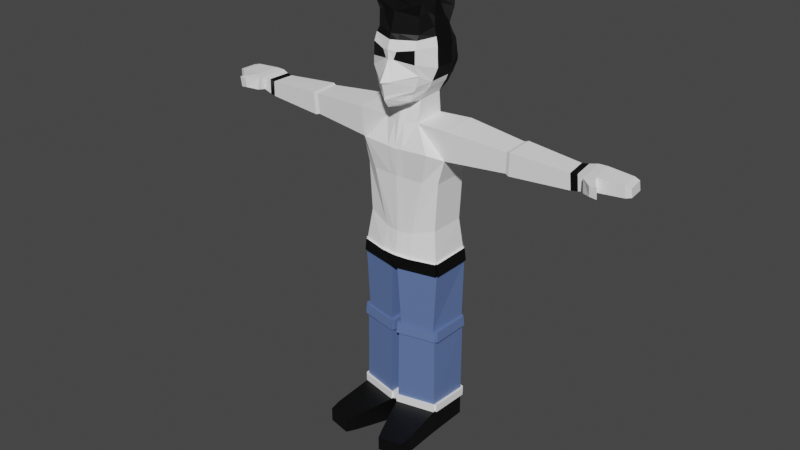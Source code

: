 # Source: White.blend  (saved by Blender 2.93.21; exported with 4.5.12 LTS)
import bpy
from mathutils import Matrix  # noqa: F401  (used for matrix-valued properties, if any)

bpy.ops.wm.read_factory_settings(use_empty=True)
scene = bpy.context.scene
scene.name = 'Scene'

# ---- collections
col_collection = bpy.data.collections.new('Collection'); scene.collection.children.link(col_collection)

# ---- materials (node trees are filled in below, after node groups)
mat_white = bpy.data.materials.new('White')
mat_white.use_transparent_shadow = False
mat_black = bpy.data.materials.new('Black')
mat_black.use_transparent_shadow = False
mat_blue = bpy.data.materials.new('Blue')
mat_blue.use_transparent_shadow = False

# ---- material node trees
mat_white.use_nodes = True; mat_white.node_tree.nodes.clear()
_N = mat_white.node_tree.nodes; _L = mat_white.node_tree.links
n0 = _N.new('ShaderNodeOutputMaterial'); n0.name = 'Material Output'; n0.location = (300, 300)
n1 = _N.new('ShaderNodeBsdfPrincipled'); n1.name = 'Principled BSDF'; n1.location = (10, 300)
n1.distribution = 'GGX'
n1.subsurface_method = 'BURLEY'
n1.inputs[0].default_value = (1.0, 1.0, 1.0, 1.0)
n1.inputs[3].default_value = 1.45
n1.inputs[27].default_value = (0.0, 0.0, 0.0, 1.0)
n1.inputs[28].default_value = 1.0
_L.new(n1.outputs[0], n0.inputs[0])
n0.is_active_output = True
mat_black.use_nodes = True; mat_black.node_tree.nodes.clear()
_N = mat_black.node_tree.nodes; _L = mat_black.node_tree.links
n0 = _N.new('ShaderNodeBsdfPrincipled'); n0.name = 'Principled BSDF'; n0.location = (10, 300)
n0.distribution = 'GGX'
n0.subsurface_method = 'BURLEY'
n0.inputs[0].default_value = (0.0, 0.0, 0.0, 1.0)
n0.inputs[3].default_value = 1.45
n0.inputs[27].default_value = (0.0, 0.0, 0.0, 1.0)
n0.inputs[28].default_value = 1.0
n1 = _N.new('ShaderNodeOutputMaterial'); n1.name = 'Material Output'; n1.location = (300, 300)
_L.new(n0.outputs[0], n1.inputs[0])
n1.is_active_output = True
mat_blue.use_nodes = True; mat_blue.node_tree.nodes.clear()
_N = mat_blue.node_tree.nodes; _L = mat_blue.node_tree.links
n0 = _N.new('ShaderNodeBsdfPrincipled'); n0.name = 'Principled BSDF'; n0.location = (10, 300)
n0.distribution = 'GGX'
n0.subsurface_method = 'BURLEY'
n0.inputs[0].default_value = (0.1159, 0.1812, 0.4044, 1.0)
n0.inputs[3].default_value = 1.45
n0.inputs[27].default_value = (0.0, 0.0, 0.0, 1.0)
n0.inputs[28].default_value = 1.0
n1 = _N.new('ShaderNodeOutputMaterial'); n1.name = 'Material Output'; n1.location = (300, 300)
_L.new(n0.outputs[0], n1.inputs[0])
n1.is_active_output = True

# ---- world
world_world = bpy.data.worlds.new('World'); scene.world = world_world
world_world.use_nodes = True; world_world.node_tree.nodes.clear()
_N = world_world.node_tree.nodes; _L = world_world.node_tree.links
n0 = _N.new('ShaderNodeOutputWorld'); n0.name = 'World Output'; n0.location = (300, 300)
n1 = _N.new('ShaderNodeBackground'); n1.name = 'Background'; n1.location = (10, 300)
n1.inputs[0].default_value = (0.05088, 0.05088, 0.05088, 1.0)
_L.new(n1.outputs[0], n0.inputs[0])
n0.is_active_output = True
world_world.color = (0.05088, 0.05088, 0.05088)
world_world.use_sun_shadow = False
world_world.sun_shadow_jitter_overblur = 0.0

# ---- meshes
me_cube = bpy.data.meshes.new('Cube')
me_cube.from_pydata([(0.5939, 0.6152, 0.6065), (0.5462, 0.6903, -0.9366), (0.6534, -0.6983, 0.6727), (0.4823, -0.8101, -1.111), (0.7546, -0.8101, -0.3619), (0.676, -0.8802, 0.3231), (0.7769, 0.8094, -0.1651), (0.7336, 0.8013, 0.1046), (0.0, 0.8245, -1.197), (0.0, -1.03, 0.6832), (0.0, -1.134, -1.277), (0.0, 0.8136, 0.8386), (-0.002176, 1.077, 0.2238), (0.0, 1.062, -0.3619), (-0.002176, -1.145, 0.2869), (0.0, -1.454, -0.5388), (0.8495, 0.2983, 0.8552), (0.8495, -0.3057, 0.8552), (0.5228, -0.433, -1.161), (0.5228, 0.3577, -1.111), (0.0, 0.4968, -1.344), (0.0, -0.5893, -1.407), (0.0, 0.2983, 1.168), (0.0, -0.3057, 1.168), (0.9655, 0.2824, 0.08572), (0.9655, -0.3112, 0.06698), (0.5195, -0.5537, -1.784), (0.5195, 0.4202, -1.734), (-0.003221, 0.6137, -1.749), (-0.003221, -0.7099, -1.812), (1.064, -0.8766, -2.462), (0.5224, 0.7189, -2.402), (-0.0003548, 0.7997, -2.402), (-0.0003548, -0.8855, -2.539), (1.473, -0.5599, -1.779), (1.481, 0.5318, -1.713), (1.401, -0.5158, -2.646), (1.405, 0.5767, -2.63), (0.4383, -0.696, -5.036), (0.3749, 0.8205, -4.827), (-0.002402, 0.9014, -4.827), (-0.002402, -0.7585, -5.065), (1.123, -0.5161, -4.823), (1.123, 0.5765, -4.823), (0.8223, -0.7312, -3.374), (1.207, -0.5221, -3.37), (-0.006193, -0.7938, -3.374), (-0.006193, 0.8001, -3.374), (1.207, 0.5705, -3.37), (0.4008, 0.7192, -3.374), (5.096, -0.3263, -1.968), (5.023, 0.3197, -1.941), (5.128, -0.3037, -2.437), (5.057, 0.3425, -2.437), (3.242, -0.3635, -2.512), (3.271, -0.3909, -1.899), (3.275, 0.3796, -1.857), (3.244, 0.4073, -2.506), (3.357, -0.4001, -2.543), (3.386, -0.4298, -1.87), (3.39, 0.4161, -1.825), (3.359, 0.4462, -2.537), (5.289, -0.2945, -1.947), (5.216, 0.3515, -1.919), (5.32, -0.272, -2.416), (5.25, 0.3742, -2.416), (5.525, -0.3026, -1.908), (5.444, 0.4202, -1.878), (5.56, -0.2774, -2.332), (5.481, 0.4456, -2.332), (6.681, -0.1478, -1.973), (6.626, 0.3429, -1.952), (6.705, -0.1307, -2.218), (6.652, 0.3602, -2.217), (5.816, -0.2579, -2.304), (5.782, -0.2822, -1.896), (5.704, 0.4142, -1.866), (5.74, 0.4387, -2.304), (5.558, -0.4864, -1.917), (5.599, -0.5231, -2.286), (5.826, -0.4097, -1.897), (5.879, -0.4451, -2.247), (5.879, -0.7542, -1.93), (5.878, -0.7126, -2.223), (6.088, -0.7471, -1.92), (6.087, -0.7071, -2.245), (6.56, -0.1909, -2.253), (6.53, -0.212, -1.941), (6.462, 0.3935, -1.915), (6.494, 0.4148, -2.253), (0.4891, -0.8129, -5.76), (0.4284, 0.8366, -5.76), (-0.003444, 0.931, -5.76), (-0.003444, -0.8613, -5.76), (1.247, -0.6112, -5.755), (1.229, 0.6632, -5.755), (0.0781, -0.8715, -6.142), (0.082, 0.9128, -6.142), (-0.001988, 0.9312, -6.142), (-0.001988, -0.8856, -6.142), (1.285, -0.611, -6.137), (1.285, 0.6634, -6.137), (0.08358, -0.8715, -10.72), (0.08748, 0.9128, -10.78), (1.291, -0.611, -10.71), (1.291, 0.6634, -10.78), (0.08579, -0.8715, -11.48), (0.08969, 0.9128, -11.48), (1.293, -0.611, -11.47), (1.293, 0.6634, -11.47), (0.4992, -2.075, -10.9), (1.384, -1.884, -10.89), (0.5008, -2.075, -11.4), (1.386, -1.884, -11.4), (0.6344, -2.39, -10.94), (1.342, -2.237, -10.93), (0.6357, -2.39, -11.37), (1.344, -2.237, -11.36), (1.279, 0.6709, -8.304), (0.07334, 0.9084, -8.31), (1.241, -0.6149, -8.288), (0.1376, -0.8644, -8.294), (1.285, 0.6677, -10.54), (1.269, -0.6131, -10.48), (0.07961, 0.9053, -10.55), (0.1219, -0.8724, -10.49), (0.09836, -0.94, -10.72), (1.306, -0.6795, -10.71), (1.305, -0.6795, -10.48), (0.09808, -0.94, -10.49), (1.368, -0.611, -10.71), (1.368, 0.6634, -10.78), (1.367, 0.6634, -10.54), (1.367, -0.611, -10.48), (0.1057, 1.001, -10.78), (1.309, 0.7512, -10.78), (1.309, 0.7512, -10.54), (0.1054, 1.001, -10.55), (0.02374, -0.8713, -10.72), (0.02764, 0.9129, -10.78), (0.02736, 0.9129, -10.55), (0.02346, -0.8713, -10.49), (0.1052, 0.8807, -7.99), (0.1828, -0.8215, -7.978), (1.265, 0.6403, -7.986), (1.184, -0.6056, -7.974), (1.332, 0.6403, -7.986), (1.356, 0.6634, -8.303), (1.332, -0.5881, -7.973), (1.356, -0.611, -8.289), (1.282, 0.6914, -7.986), (1.304, 0.7165, -8.303), (0.101, 0.9659, -8.308), (0.1223, 0.9318, -7.99), (0.04467, 0.9129, -8.308), (0.04077, -0.8714, -8.295), (0.06805, 0.8807, -7.99), (0.06429, -0.839, -7.978), (1.276, -0.6394, -7.973), (1.298, -0.6642, -8.289), (0.09074, -0.9247, -8.294), (0.1125, -0.8904, -7.978), (0.4964, -0.8796, -5.756), (0.003835, -0.9279, -5.756), (0.08538, -0.9381, -6.139), (0.00529, -0.9523, -6.139), (1.259, -0.6625, -5.757), (1.298, -0.6623, -6.139), (0.5012, -0.8642, -5.762), (0.09018, -0.9228, -6.144), (1.3, -0.6109, -5.748), (1.339, -0.6106, -6.131), (1.282, 0.6636, -5.748), (1.339, 0.6638, -6.131), (0.4407, 0.8949, -5.759), (1.241, 0.7215, -5.754), (0.0943, 0.9711, -6.141), (1.298, 0.7217, -6.136), (0.4306, 0.884, -5.76), (-0.001213, 0.9784, -5.76), (0.08423, 0.9602, -6.142), (0.0002424, 0.9786, -6.142), (0.7601, -0.4705, 1.226), (0.6532, -0.6844, 1.145), (-0.0009231, -0.8652, 1.222), (-0.0009231, -0.4705, 1.397), (0.7924, -0.5897, 1.418), (0.7275, -0.7196, 1.369), (-0.002376, -0.756, 1.504), (-0.002376, -0.6632, 1.545), (0.7909, -0.707, 1.528), (0.7738, -0.7412, 1.515), (0.2913, -0.7832, 1.509), (0.2913, -0.6811, 1.554), (0.7664, 0.1925, 1.089), (0.7664, -0.1998, 1.089), (-0.0005895, 0.1925, 1.292), (-0.0005895, -0.1998, 1.292), (0.7044, 0.1056, 1.397), (0.7044, -0.1129, 1.397), (-0.005069, 0.1056, 1.51), (-0.005069, -0.1129, 1.51), (0.6813, 0.03981, 1.587), (0.6813, -0.04718, 1.587), (-0.001699, 0.03981, 1.632), (-0.001699, -0.04718, 1.632), (-0.001878, 0.8641, 1.037), (0.6042, 0.7361, 0.8874), (0.7691, 0.5317, 1.048), (-0.001878, 0.5317, 1.25), (-0.0001711, 0.8999, 1.161), (0.6139, 0.8134, 1.06), (0.7254, 0.6752, 1.168), (-0.0001711, 0.6752, 1.305), (-6.241e-05, 0.896, 1.361), (0.5933, 0.8771, 1.339), (0.6176, 0.8469, 1.363), (-6.241e-05, 0.8469, 1.392), (3.96e-05, -1.139, -0.00132), (0.004186, 1.069, 0.0349), (0.6831, -0.89, -0.06833), (0.7667, 0.8083, -0.1842), (0.9832, 0.2884, -0.2246), (0.9832, -0.3148, -0.2118), (0.6575, 0.7639, -0.6593), (0.6133, -0.8101, -0.8077), (0.0, 0.9392, -0.8433), (0.0, -1.289, -1.049), (0.753, 0.3291, -0.7494), (0.753, -0.3716, -0.7755), (0.7187, 0.7582, -0.5047), (0.6602, -0.7943, -0.6894), (-0.0002851, 0.9366, -0.7668), (0.0002475, -1.288, -0.9496), (0.8319, 0.3157, -0.579), (0.8319, -0.355, -0.6004), (0.7652, 0.8072, -0.3343), (0.7368, -0.7812, -0.3943), (-0.001021, 1.041, -0.4302), (0.001791, -1.389, -0.595), (0.6335, 0.7323, -0.7127), (0.5369, -0.7937, -0.9143), (-0.0005424, 0.8966, -0.9226), (-0.0006441, -1.235, -1.137), (0.7061, 0.3251, -0.8155), (0.7061, -0.3757, -0.8452), (-0.0005606, -1.065, 0.5306), (-0.0005606, 0.8815, 0.671), (0.6642, -0.7908, 0.5516), (0.6654, 0.7006, 0.4734), (0.9111, 0.3011, 0.6029), (0.9111, -0.308, 0.6059), (0.1836, -1.031, -1.213), (-0.001393, 0.9823, 0.4223), (0.6755, -0.8777, 0.3232), (0.7211, 0.7672, 0.2998), (0.9592, 0.3032, 0.3475), (0.9592, -0.3098, 0.3546), (0.1884, 0.7507, 0.7649), (0.1733, 0.7819, -1.135), (0.2073, -0.9249, 0.6799), (0.2063, -1.25, -0.5151), (0.2153, -1.066, 0.2455), (0.2465, 0.9927, -0.2902), (0.2313, 0.9958, 0.2415), (0.2695, 0.2983, 1.069), (0.2695, -0.3057, 1.069), (0.1659, 0.4526, -1.27), (0.1659, -0.5397, -1.329), (0.1627, 0.5523, -1.744), (0.1627, -0.6604, -1.803), (0.1655, 0.7741, -2.402), (0.2374, -0.8827, -2.514), (0.1173, 0.8757, -4.827), (0.1723, -0.7387, -5.056), (0.1229, 0.7744, -3.374), (0.2312, -0.7739, -3.374), (0.1336, 0.901, -5.76), (0.1528, -0.8459, -5.76), (0.02466, 0.9254, -6.142), (0.02343, -0.8811, -6.142), (0.1601, -0.9126, -5.756), (0.0307, -0.9478, -6.139), (0.1358, 0.9484, -5.76), (0.02689, 0.9727, -6.142), (0.4102, -0.8078, 1.198), (0.4441, -0.4705, 1.342), (0.5031, -0.7992, 1.407), (0.6005, -0.5897, 1.489), (0.5771, -0.7609, 1.523), (0.5826, -0.707, 1.547), (0.3766, 0.1925, 1.228), (0.3766, -0.1998, 1.228), (0.5281, 0.1056, 1.474), (0.3941, -0.1129, 1.483), (0.4172, 0.03981, 1.617), (0.4172, -0.04718, 1.617), (0.3427, 0.8235, 0.9896), (0.395, 0.5317, 1.186), (0.437, 0.8725, 1.129), (0.2897, 0.6752, 1.278), (0.3024, 0.89, 1.354), (0.3101, 0.8469, 1.383), (0.1219, -1.068, 0.01017), (0.2461, 1.005, 0.01152), (0.2189, -1.137, -0.9541), (0.2086, 0.8836, -0.7849), (0.2236, -1.131, -0.867), (0.2237, 0.88, -0.7024), (0.2524, -1.196, -0.5638), (0.2402, 0.9736, -0.4221), (0.2006, 0.8444, -0.856), (0.2106, -1.095, -1.059), (0.2104, -0.9777, 0.5318), (0.2107, 0.8241, 0.6028), (0.2279, 0.914, 0.3958), (1.624, -0.5457, -1.789), (1.632, 0.519, -1.725), (1.56, 0.5624, -2.619), (1.556, -0.5029, -2.634)], [], [(3, 241, 312, 252), (304, 264, 7, 221), (310, 263, 6, 236), (268, 18, 3, 252), (251, 17, 2, 248), (314, 258, 0, 249), (303, 262, 14, 218), (309, 261, 15, 239), (313, 260, 9, 246), (2, 17, 182, 183), (223, 25, 5, 220), (221, 7, 24, 222), (222, 24, 25, 223), (265, 16, 208, 298), (265, 22, 196, 291), (249, 0, 16, 250), (250, 16, 17, 251), (259, 1, 19, 267), (267, 19, 27, 269), (6, 221, 222, 234, 230, 236), (27, 26, 34, 35), (21, 20, 28, 29), (19, 18, 26, 27), (268, 21, 29, 270), (276, 46, 41, 274), (270, 29, 33, 272), (29, 28, 32, 33), (269, 27, 31, 271), (59, 58, 52, 50), (26, 30, 36, 34), (45, 44, 38, 42), (31, 27, 35, 37), (274, 41, 93, 278), (42, 38, 90, 94), (46, 47, 40, 41), (49, 48, 43, 39), (275, 49, 39, 273), (48, 45, 42, 43), (37, 36, 45, 48), (271, 31, 49, 275), (31, 37, 48, 49), (33, 32, 47, 46), (36, 30, 44, 45), (272, 33, 46, 276), (53, 51, 63, 65), (60, 59, 50, 51), (61, 60, 51, 53), (58, 61, 53, 52), (319, 318, 57, 54), (318, 317, 56, 57), (317, 316, 55, 56), (316, 319, 54, 55), (54, 57, 61, 58), (57, 56, 60, 61), (56, 55, 59, 60), (55, 54, 58, 59), (65, 63, 67, 69), (52, 53, 65, 64), (50, 52, 64, 62), (51, 50, 62, 63), (87, 86, 72, 70), (64, 65, 69, 68), (62, 64, 68, 66), (63, 62, 66, 67), (71, 70, 72, 73), (88, 87, 70, 71), (89, 88, 71, 73), (86, 89, 73, 72), (68, 69, 77, 74), (69, 67, 76, 77), (67, 66, 75, 76), (66, 68, 79, 78), (79, 81, 85, 83), (75, 66, 78, 80), (68, 74, 81, 79), (74, 75, 80, 81), (82, 83, 85, 84), (78, 79, 83, 82), (81, 80, 84, 85), (80, 78, 82, 84), (74, 77, 89, 86), (77, 76, 88, 89), (76, 75, 87, 88), (75, 74, 86, 87), (277, 91, 178, 283), (95, 94, 170, 172), (41, 40, 92, 93), (39, 43, 95, 91), (43, 42, 94, 95), (273, 39, 91, 277), (279, 97, 96, 280), (103, 124, 137, 134), (100, 94, 166, 167), (280, 96, 164, 282), (93, 92, 98, 99), (97, 91, 174, 176), (104, 102, 110, 111), (122, 123, 133, 132), (103, 102, 138, 139), (102, 104, 127, 126), (106, 107, 109, 108), (102, 103, 107, 106), (103, 105, 109, 107), (105, 104, 108, 109), (110, 112, 116, 114), (108, 104, 111, 113), (102, 106, 112, 110), (106, 108, 113, 112), (115, 114, 116, 117), (111, 110, 114, 115), (113, 111, 115, 117), (112, 113, 117, 116), (121, 120, 159, 160), (143, 142, 156, 157), (120, 118, 147, 149), (142, 144, 150, 153), (120, 121, 125, 123), (121, 119, 124, 125), (118, 120, 123, 122), (119, 118, 122, 124), (128, 129, 126, 127), (123, 125, 129, 128), (125, 102, 126, 129), (104, 123, 128, 127), (132, 133, 130, 131), (104, 105, 131, 130), (123, 104, 130, 133), (105, 122, 132, 131), (137, 136, 135, 134), (105, 103, 134, 135), (124, 122, 136, 137), (122, 105, 135, 136), (141, 140, 139, 138), (124, 103, 139, 140), (125, 124, 140, 141), (102, 125, 141, 138), (97, 101, 144, 142), (101, 100, 145, 144), (96, 97, 142, 143), (100, 96, 143, 145), (146, 148, 149, 147), (145, 120, 149, 148), (118, 144, 146, 147), (144, 145, 148, 146), (153, 150, 151, 152), (119, 142, 153, 152), (144, 118, 151, 150), (118, 119, 152, 151), (157, 156, 154, 155), (142, 119, 154, 156), (119, 121, 155, 154), (121, 143, 157, 155), (158, 161, 160, 159), (120, 145, 158, 159), (145, 143, 161, 158), (143, 121, 160, 161), (281, 163, 165, 282), (96, 90, 162, 164), (278, 93, 163, 281), (93, 99, 165, 163), (166, 168, 169, 167), (90, 96, 169, 168), (94, 90, 168, 166), (96, 100, 167, 169), (172, 170, 171, 173), (94, 100, 171, 170), (100, 101, 173, 171), (101, 95, 172, 173), (174, 175, 177, 176), (101, 97, 176, 177), (95, 101, 177, 175), (91, 95, 175, 174), (283, 178, 180, 284), (91, 97, 180, 178), (279, 98, 181, 284), (98, 92, 179, 181), (185, 184, 188, 189), (23, 9, 184, 185), (266, 23, 185, 286), (260, 2, 183, 285), (189, 188, 192, 193), (183, 182, 186, 187), (286, 185, 189, 288), (285, 183, 187, 287), (290, 193, 192, 289), (187, 186, 190, 191), (288, 189, 193, 290), (287, 187, 191, 289), (291, 196, 200, 293), (17, 16, 194, 195), (266, 17, 195, 292), (22, 23, 197, 196), (199, 198, 202, 203), (195, 194, 198, 199), (292, 195, 199, 294), (196, 197, 201, 200), (295, 204, 205, 296), (294, 199, 203, 296), (200, 201, 205, 204), (293, 200, 204, 295), (206, 209, 213, 210), (258, 11, 206, 297), (11, 22, 209, 206), (16, 0, 207, 208), (300, 212, 216, 302), (297, 206, 210, 299), (298, 208, 212, 300), (208, 207, 211, 212), (301, 214, 217, 302), (212, 211, 215, 216), (210, 213, 217, 214), (299, 210, 214, 301), (232, 238, 310, 308), (261, 303, 218, 15), (263, 304, 221, 6), (244, 228, 229, 245), (240, 224, 228, 244), (312, 305, 227, 243), (311, 306, 224, 240), (223, 220, 4, 237, 231, 225, 241, 3, 18, 245, 229, 235), (228, 234, 235, 229), (224, 230, 234, 228), (305, 307, 233, 227), (306, 308, 230, 224), (12, 253, 315, 264), (307, 309, 239, 233), (308, 310, 236, 230), (253, 247, 314, 315), (5, 254, 248, 313, 262), (259, 311, 240, 1), (252, 312, 243, 10), (1, 240, 244, 19), (19, 244, 245, 18), (256, 250, 251, 257), (255, 249, 250, 256), (8, 242, 311, 259), (315, 314, 249, 255), (257, 251, 248, 254), (25, 257, 254, 5), (264, 315, 255, 7), (231, 237, 309, 307), (7, 255, 256, 24), (24, 256, 257, 25), (262, 313, 246, 14), (226, 232, 308, 306), (225, 231, 307, 305), (242, 226, 306, 311), (241, 225, 305, 312), (13, 219, 304, 263), (4, 220, 303, 261), (211, 299, 301, 215), (215, 301, 302, 216), (209, 298, 300, 213), (207, 297, 299, 211), (213, 300, 302, 217), (0, 258, 297, 207), (198, 293, 295, 202), (201, 294, 296, 205), (202, 295, 296, 203), (197, 292, 294, 201), (23, 266, 292, 197), (194, 291, 293, 198), (188, 287, 289, 192), (186, 288, 290, 190), (190, 290, 289, 191), (184, 285, 287, 188), (182, 286, 288, 186), (9, 260, 285, 184), (17, 266, 286, 182), (97, 279, 284, 180), (179, 283, 284, 181), (90, 278, 281, 162), (162, 281, 282, 164), (99, 280, 282, 165), (98, 279, 280, 99), (40, 273, 277, 92), (92, 277, 283, 179), (30, 272, 276, 44), (32, 271, 275, 47), (47, 275, 273, 40), (38, 274, 278, 90), (28, 269, 271, 32), (26, 270, 272, 30), (44, 276, 274, 38), (18, 268, 270, 26), (20, 267, 269, 28), (8, 259, 267, 20), (16, 265, 291, 194), (22, 265, 298, 209), (248, 2, 260, 313), (237, 4, 261, 309), (220, 5, 262, 303), (247, 11, 258, 314), (21, 268, 252, 10), (238, 13, 263, 310), (219, 12, 264, 304), (34, 36, 319, 316), (35, 34, 316, 317), (37, 35, 317, 318), (36, 37, 318, 319), (234, 222, 223, 235)])
me_cube.polygons.foreach_set('material_index', [0, 1, 1, 0, 1, 1, 0, 0, 1, 1, 0, 1, 1, 1, 1, 1, 1, 1, 0, 1, 0, 0, 0, 0, 0, 0, 0, 0, 0, 0, 0, 0, 0, 0, 0, 0, 0, 0, 0, 0, 0, 0, 0, 0, 1, 0, 0, 0, 0, 0, 0, 0, 0, 0, 0, 0, 0, 1, 1, 1, 0, 0, 0, 0, 0, 0, 0, 0, 0, 0, 0, 0, 0, 0, 0, 0, 0, 0, 0, 0, 0, 0, 0, 0, 0, 0, 0, 0, 0, 0, 2, 0, 1, 0, 1, 1, 1, 0, 0, 0, 1, 1, 1, 1, 1, 1, 1, 1, 1, 1, 1, 1, 2, 2, 2, 2, 2, 2, 2, 2, 0, 0, 0, 0, 0, 0, 0, 0, 0, 0, 0, 0, 0, 0, 0, 0, 2, 2, 2, 2, 2, 2, 2, 2, 2, 2, 2, 2, 2, 2, 2, 2, 2, 2, 2, 2, 1, 1, 0, 1, 1, 1, 0, 2, 1, 1, 2, 1, 1, 2, 1, 0, 1, 1, 2, 1, 1, 1, 1, 1, 1, 1, 1, 1, 1, 1, 1, 1, 1, 1, 1, 1, 1, 1, 1, 1, 1, 1, 1, 1, 1, 1, 1, 1, 1, 1, 1, 1, 1, 1, 1, 1, 1, 0, 1, 0, 1, 0, 1, 0, 0, 1, 0, 1, 1, 0, 1, 1, 0, 1, 0, 1, 0, 1, 1, 1, 1, 0, 0, 1, 0, 1, 1, 0, 1, 0, 1, 0, 1, 0, 1, 1, 1, 1, 1, 1, 1, 1, 1, 1, 1, 1, 1, 1, 1, 1, 1, 1, 1, 2, 1, 0, 1, 0, 2, 0, 0, 0, 0, 0, 0, 0, 0, 0, 0, 0, 1, 1, 1, 1, 0, 1, 1, 0, 1, 1, 0, 0, 0, 0, 1])
_uv = me_cube.uv_layers.new(name='UVMap')
_uv.uv.foreach_set('vector', [0.375, 0.75, 0.408, 0.75, 0.408, 0.8353, 0.375, 0.8353, 0.5104, 0.4147, 0.524, 0.4147, 0.5336, 0.5, 0.5104, 0.5, 0.4522, 0.4147, 0.4583, 0.4147, 0.4583, 0.5, 0.4543, 0.5, 0.2897, 0.6667, 0.375, 0.6667, 0.375, 0.75, 0.2897, 0.75, 0.5871, 0.6667, 0.625, 0.6667, 0.625, 0.75, 0.5871, 0.75, 0.5944, 0.4147, 0.625, 0.4147, 0.625, 0.5, 0.5871, 0.5, 0.5104, 0.8353, 0.5195, 0.8353, 0.5195, 0.875, 0.5104, 0.875, 0.4522, 0.8353, 0.4583, 0.8353, 0.4583, 0.875, 0.4522, 0.875, 0.5944, 0.8353, 0.625, 0.8353, 0.625, 0.875, 0.5978, 0.875, 0.625, 0.75, 0.625, 0.6667, 0.625, 0.6667, 0.625, 0.75, 0.5104, 0.6667, 0.5336, 0.6667, 0.5195, 0.75, 0.5104, 0.75, 0.5104, 0.5, 0.5336, 0.5, 0.5336, 0.5833, 0.5104, 0.5833, 0.5104, 0.5833, 0.5336, 0.5833, 0.5336, 0.6667, 0.5104, 0.6667, 0.7103, 0.5833, 0.625, 0.5833, 0.625, 0.5833, 0.7103, 0.5833, 0.7103, 0.5833, 0.75, 0.5833, 0.75, 0.5833, 0.7103, 0.5833, 0.5871, 0.5, 0.625, 0.5, 0.625, 0.5833, 0.5871, 0.5833, 0.5871, 0.5833, 0.625, 0.5833, 0.625, 0.6667, 0.5871, 0.6667, 0.2897, 0.5, 0.375, 0.5, 0.375, 0.5833, 0.2897, 0.5833, 0.2897, 0.5833, 0.375, 0.5833, 0.375, 0.5833, 0.2897, 0.5833, 0.4583, 0.5, 0.5104, 0.5, 0.5104, 0.5833, 0.422, 0.5833, 0.422, 0.5, 0.4543, 0.5, 0.375, 0.5833, 0.375, 0.6667, 0.375, 0.6667, 0.375, 0.5833, 0.0, 0.0, 0.0, 0.0, 0.0, 0.0, 0.0, 0.0, 0.375, 0.5833, 0.375, 0.6667, 0.375, 0.6667, 0.375, 0.5833, 0.2897, 0.6667, 0.25, 0.6667, 0.25, 0.6667, 0.2897, 0.6667, 0.2897, 0.6667, 0.25, 0.6667, 0.25, 0.6667, 0.2897, 0.6667, 0.2897, 0.6667, 0.25, 0.6667, 0.25, 0.6667, 0.2897, 0.6667, 0.0, 0.0, 0.0, 0.0, 0.0, 0.0, 0.0, 0.0, 0.2897, 0.5833, 0.375, 0.5833, 0.375, 0.5833, 0.2897, 0.5833, 0.375, 0.6667, 0.375, 0.6667, 0.375, 0.6667, 0.375, 0.6667, 0.375, 0.6667, 0.375, 0.6667, 0.375, 0.6667, 0.375, 0.6667, 0.375, 0.6667, 0.375, 0.6667, 0.375, 0.6667, 0.375, 0.6667, 0.375, 0.5833, 0.375, 0.5833, 0.375, 0.5833, 0.375, 0.5833, 0.2897, 0.6667, 0.25, 0.6667, 0.25, 0.6667, 0.2897, 0.6667, 0.375, 0.6667, 0.375, 0.6667, 0.375, 0.6667, 0.375, 0.6667, 0.0, 0.0, 0.0, 0.0, 0.0, 0.0, 0.0, 0.0, 0.375, 0.5833, 0.375, 0.5833, 0.375, 0.5833, 0.375, 0.5833, 0.2897, 0.5833, 0.375, 0.5833, 0.375, 0.5833, 0.2897, 0.5833, 0.375, 0.5833, 0.375, 0.6667, 0.375, 0.6667, 0.375, 0.5833, 0.375, 0.5833, 0.375, 0.6667, 0.375, 0.6667, 0.375, 0.5833, 0.2897, 0.5833, 0.375, 0.5833, 0.375, 0.5833, 0.2897, 0.5833, 0.375, 0.5833, 0.375, 0.5833, 0.375, 0.5833, 0.375, 0.5833, 0.0, 0.0, 0.0, 0.0, 0.0, 0.0, 0.0, 0.0, 0.375, 0.6667, 0.375, 0.6667, 0.375, 0.6667, 0.375, 0.6667, 0.2897, 0.6667, 0.25, 0.6667, 0.25, 0.6667, 0.2897, 0.6667, 0.375, 0.5833, 0.375, 0.5833, 0.375, 0.5833, 0.375, 0.5833, 0.375, 0.5833, 0.375, 0.6667, 0.375, 0.6667, 0.375, 0.5833, 0.375, 0.5833, 0.375, 0.5833, 0.375, 0.5833, 0.375, 0.5833, 0.375, 0.6667, 0.375, 0.5833, 0.375, 0.5833, 0.375, 0.6667, 0.375, 0.6667, 0.375, 0.5833, 0.375, 0.5833, 0.375, 0.6667, 0.375, 0.5833, 0.375, 0.5833, 0.375, 0.5833, 0.375, 0.5833, 0.375, 0.5833, 0.375, 0.6667, 0.375, 0.6667, 0.375, 0.5833, 0.375, 0.6667, 0.375, 0.6667, 0.375, 0.6667, 0.375, 0.6667, 0.375, 0.6667, 0.375, 0.5833, 0.375, 0.5833, 0.375, 0.6667, 0.375, 0.5833, 0.375, 0.5833, 0.375, 0.5833, 0.375, 0.5833, 0.375, 0.5833, 0.375, 0.6667, 0.375, 0.6667, 0.375, 0.5833, 0.375, 0.6667, 0.375, 0.6667, 0.375, 0.6667, 0.375, 0.6667, 0.375, 0.5833, 0.375, 0.5833, 0.375, 0.5833, 0.375, 0.5833, 0.375, 0.6667, 0.375, 0.5833, 0.375, 0.5833, 0.375, 0.6667, 0.375, 0.6667, 0.375, 0.6667, 0.375, 0.6667, 0.375, 0.6667, 0.375, 0.5833, 0.375, 0.6667, 0.375, 0.6667, 0.375, 0.5833, 0.375, 0.6667, 0.375, 0.6667, 0.375, 0.6667, 0.375, 0.6667, 0.375, 0.6667, 0.375, 0.5833, 0.375, 0.5833, 0.375, 0.6667, 0.375, 0.6667, 0.375, 0.6667, 0.375, 0.6667, 0.375, 0.6667, 0.375, 0.5833, 0.375, 0.6667, 0.375, 0.6667, 0.375, 0.5833, 0.375, 0.5833, 0.375, 0.6667, 0.375, 0.6667, 0.375, 0.5833, 0.375, 0.5833, 0.375, 0.6667, 0.375, 0.6667, 0.375, 0.5833, 0.375, 0.5833, 0.375, 0.5833, 0.375, 0.5833, 0.375, 0.5833, 0.375, 0.6667, 0.375, 0.5833, 0.375, 0.5833, 0.375, 0.6667, 0.375, 0.6667, 0.375, 0.5833, 0.375, 0.5833, 0.375, 0.6667, 0.375, 0.5833, 0.375, 0.5833, 0.375, 0.5833, 0.375, 0.5833, 0.375, 0.5833, 0.375, 0.6667, 0.375, 0.6667, 0.375, 0.5833, 0.375, 0.6667, 0.375, 0.6667, 0.375, 0.6667, 0.375, 0.6667, 0.375, 0.6667, 0.375, 0.6667, 0.375, 0.6667, 0.375, 0.6667, 0.375, 0.6667, 0.375, 0.6667, 0.375, 0.6667, 0.375, 0.6667, 0.375, 0.6667, 0.375, 0.6667, 0.375, 0.6667, 0.375, 0.6667, 0.375, 0.6667, 0.375, 0.6667, 0.375, 0.6667, 0.375, 0.6667, 0.375, 0.6667, 0.375, 0.6667, 0.375, 0.6667, 0.375, 0.6667, 0.375, 0.6667, 0.375, 0.6667, 0.375, 0.6667, 0.375, 0.6667, 0.375, 0.6667, 0.375, 0.6667, 0.375, 0.6667, 0.375, 0.6667, 0.375, 0.6667, 0.375, 0.6667, 0.375, 0.6667, 0.375, 0.6667, 0.375, 0.6667, 0.375, 0.5833, 0.375, 0.5833, 0.375, 0.6667, 0.375, 0.5833, 0.375, 0.5833, 0.375, 0.5833, 0.375, 0.5833, 0.375, 0.5833, 0.375, 0.6667, 0.375, 0.6667, 0.375, 0.5833, 0.375, 0.6667, 0.375, 0.6667, 0.375, 0.6667, 0.375, 0.6667, 0.2897, 0.5833, 0.375, 0.5833, 0.375, 0.5833, 0.2897, 0.5833, 0.375, 0.5833, 0.375, 0.6667, 0.375, 0.6667, 0.375, 0.5833, 0.0, 0.0, 0.0, 0.0, 0.0, 0.0, 0.0, 0.0, 0.375, 0.5833, 0.375, 0.5833, 0.375, 0.5833, 0.375, 0.5833, 0.375, 0.5833, 0.375, 0.6667, 0.375, 0.6667, 0.375, 0.5833, 0.2897, 0.5833, 0.375, 0.5833, 0.375, 0.5833, 0.2897, 0.5833, 0.2577, 0.5833, 0.2743, 0.5833, 0.2743, 0.6667, 0.2577, 0.6667, 0.2743, 0.5833, 0.2743, 0.5833, 0.2743, 0.5833, 0.2743, 0.5833, 0.375, 0.6667, 0.375, 0.6667, 0.375, 0.6667, 0.375, 0.6667, 0.2577, 0.6667, 0.2743, 0.6667, 0.2743, 0.6667, 0.2577, 0.6667, 0.0, 0.0, 0.0, 0.0, 0.0, 0.0, 0.0, 0.0, 0.2743, 0.5833, 0.375, 0.5833, 0.375, 0.5833, 0.2743, 0.5833, 0.375, 0.6667, 0.2743, 0.6667, 0.2743, 0.6667, 0.375, 0.6667, 0.375, 0.5833, 0.375, 0.6667, 0.375, 0.6667, 0.375, 0.5833, 0.2743, 0.5833, 0.2743, 0.6667, 0.2743, 0.6667, 0.2743, 0.5833, 0.2743, 0.6667, 0.375, 0.6667, 0.375, 0.6667, 0.2743, 0.6667, 0.2743, 0.6667, 0.2743, 0.5833, 0.375, 0.5833, 0.375, 0.6667, 0.2743, 0.6667, 0.2743, 0.5833, 0.2743, 0.5833, 0.2743, 0.6667, 0.2743, 0.5833, 0.375, 0.5833, 0.375, 0.5833, 0.2743, 0.5833, 0.375, 0.5833, 0.375, 0.6667, 0.375, 0.6667, 0.375, 0.5833, 0.2743, 0.6667, 0.2743, 0.6667, 0.2743, 0.6667, 0.2743, 0.6667, 0.375, 0.6667, 0.375, 0.6667, 0.375, 0.6667, 0.375, 0.6667, 0.2743, 0.6667, 0.2743, 0.6667, 0.2743, 0.6667, 0.2743, 0.6667, 0.2743, 0.6667, 0.375, 0.6667, 0.375, 0.6667, 0.2743, 0.6667, 0.375, 0.6667, 0.2743, 0.6667, 0.2743, 0.6667, 0.375, 0.6667, 0.375, 0.6667, 0.2743, 0.6667, 0.2743, 0.6667, 0.375, 0.6667, 0.375, 0.6667, 0.375, 0.6667, 0.375, 0.6667, 0.375, 0.6667, 0.2743, 0.6667, 0.375, 0.6667, 0.375, 0.6667, 0.2743, 0.6667, 0.2743, 0.6667, 0.375, 0.6667, 0.375, 0.6667, 0.2743, 0.6667, 0.2743, 0.6667, 0.2743, 0.5833, 0.2743, 0.5833, 0.2743, 0.6667, 0.375, 0.6667, 0.375, 0.5833, 0.375, 0.5833, 0.375, 0.6667, 0.2743, 0.5833, 0.375, 0.5833, 0.375, 0.5833, 0.2743, 0.5833, 0.375, 0.6667, 0.2743, 0.6667, 0.2743, 0.6667, 0.375, 0.6667, 0.2743, 0.6667, 0.2743, 0.5833, 0.2743, 0.5833, 0.2743, 0.6667, 0.375, 0.5833, 0.375, 0.6667, 0.375, 0.6667, 0.375, 0.5833, 0.2743, 0.5833, 0.375, 0.5833, 0.375, 0.5833, 0.2743, 0.5833, 0.375, 0.6667, 0.2743, 0.6667, 0.2743, 0.6667, 0.375, 0.6667, 0.375, 0.6667, 0.2743, 0.6667, 0.2743, 0.6667, 0.375, 0.6667, 0.2743, 0.6667, 0.2743, 0.6667, 0.2743, 0.6667, 0.2743, 0.6667, 0.375, 0.6667, 0.375, 0.6667, 0.375, 0.6667, 0.375, 0.6667, 0.375, 0.5833, 0.375, 0.6667, 0.375, 0.6667, 0.375, 0.5833, 0.375, 0.6667, 0.375, 0.5833, 0.375, 0.5833, 0.375, 0.6667, 0.375, 0.6667, 0.375, 0.6667, 0.375, 0.6667, 0.375, 0.6667, 0.375, 0.5833, 0.375, 0.5833, 0.375, 0.5833, 0.375, 0.5833, 0.2743, 0.5833, 0.375, 0.5833, 0.375, 0.5833, 0.2743, 0.5833, 0.375, 0.5833, 0.2743, 0.5833, 0.2743, 0.5833, 0.375, 0.5833, 0.2743, 0.5833, 0.375, 0.5833, 0.375, 0.5833, 0.2743, 0.5833, 0.375, 0.5833, 0.375, 0.5833, 0.375, 0.5833, 0.375, 0.5833, 0.2743, 0.6667, 0.2743, 0.5833, 0.2743, 0.5833, 0.2743, 0.6667, 0.2743, 0.5833, 0.2743, 0.5833, 0.2743, 0.5833, 0.2743, 0.5833, 0.2743, 0.6667, 0.2743, 0.5833, 0.2743, 0.5833, 0.2743, 0.6667, 0.2743, 0.6667, 0.2743, 0.6667, 0.2743, 0.6667, 0.2743, 0.6667, 0.2743, 0.5833, 0.375, 0.5833, 0.375, 0.5833, 0.2743, 0.5833, 0.375, 0.5833, 0.375, 0.6667, 0.375, 0.6667, 0.375, 0.5833, 0.2743, 0.6667, 0.2743, 0.5833, 0.2743, 0.5833, 0.2743, 0.6667, 0.375, 0.6667, 0.2743, 0.6667, 0.2743, 0.6667, 0.375, 0.6667, 0.375, 0.5833, 0.375, 0.6667, 0.375, 0.6667, 0.375, 0.5833, 0.375, 0.6667, 0.375, 0.6667, 0.375, 0.6667, 0.375, 0.6667, 0.375, 0.5833, 0.375, 0.5833, 0.375, 0.5833, 0.375, 0.5833, 0.375, 0.5833, 0.375, 0.6667, 0.375, 0.6667, 0.375, 0.5833, 0.2743, 0.5833, 0.375, 0.5833, 0.375, 0.5833, 0.2743, 0.5833, 0.2743, 0.5833, 0.2743, 0.5833, 0.2743, 0.5833, 0.2743, 0.5833, 0.375, 0.5833, 0.375, 0.5833, 0.375, 0.5833, 0.375, 0.5833, 0.375, 0.5833, 0.2743, 0.5833, 0.2743, 0.5833, 0.375, 0.5833, 0.2743, 0.6667, 0.2743, 0.5833, 0.2743, 0.5833, 0.2743, 0.6667, 0.2743, 0.5833, 0.2743, 0.5833, 0.2743, 0.5833, 0.2743, 0.5833, 0.2743, 0.5833, 0.2743, 0.6667, 0.2743, 0.6667, 0.2743, 0.5833, 0.2743, 0.6667, 0.2743, 0.6667, 0.2743, 0.6667, 0.2743, 0.6667, 0.375, 0.6667, 0.2743, 0.6667, 0.2743, 0.6667, 0.375, 0.6667, 0.375, 0.6667, 0.375, 0.6667, 0.375, 0.6667, 0.375, 0.6667, 0.375, 0.6667, 0.2743, 0.6667, 0.2743, 0.6667, 0.375, 0.6667, 0.2743, 0.6667, 0.2743, 0.6667, 0.2743, 0.6667, 0.2743, 0.6667, 0.2897, 0.6667, 0.25, 0.6667, 0.25, 0.6667, 0.2577, 0.6667, 0.2743, 0.6667, 0.375, 0.6667, 0.375, 0.6667, 0.2743, 0.6667, 0.2897, 0.6667, 0.25, 0.6667, 0.25, 0.6667, 0.2897, 0.6667, 0.0, 0.0, 0.0, 0.0, 0.0, 0.0, 0.0, 0.0, 0.375, 0.6667, 0.375, 0.6667, 0.2743, 0.6667, 0.375, 0.6667, 0.375, 0.6667, 0.2743, 0.6667, 0.2743, 0.6667, 0.375, 0.6667, 0.375, 0.6667, 0.375, 0.6667, 0.375, 0.6667, 0.375, 0.6667, 0.2743, 0.6667, 0.375, 0.6667, 0.375, 0.6667, 0.2743, 0.6667, 0.375, 0.5833, 0.375, 0.6667, 0.375, 0.6667, 0.375, 0.5833, 0.375, 0.6667, 0.375, 0.6667, 0.375, 0.6667, 0.375, 0.6667, 0.375, 0.6667, 0.375, 0.5833, 0.375, 0.5833, 0.375, 0.6667, 0.375, 0.5833, 0.375, 0.5833, 0.375, 0.5833, 0.375, 0.5833, 0.375, 0.5833, 0.375, 0.5833, 0.375, 0.5833, 0.2743, 0.5833, 0.375, 0.5833, 0.2743, 0.5833, 0.2743, 0.5833, 0.375, 0.5833, 0.375, 0.5833, 0.375, 0.5833, 0.375, 0.5833, 0.375, 0.5833, 0.375, 0.5833, 0.375, 0.5833, 0.375, 0.5833, 0.375, 0.5833, 0.2897, 0.5833, 0.375, 0.5833, 0.2743, 0.5833, 0.2577, 0.5833, 0.375, 0.5833, 0.2743, 0.5833, 0.2743, 0.5833, 0.375, 0.5833, 0.2577, 0.5833, 0.25, 0.5833, 0.25, 0.5833, 0.2577, 0.5833, 0.0, 0.0, 0.0, 0.0, 0.0, 0.0, 0.0, 0.0, 0.0, 0.0, 0.0, 0.0, 0.0, 0.0, 0.0, 0.0, 0.0, 0.0, 0.0, 0.0, 0.0, 0.0, 0.0, 0.0, 0.7103, 0.6667, 0.75, 0.6667, 0.75, 0.6667, 0.7103, 0.6667, 0.625, 0.8353, 0.625, 0.75, 0.625, 0.75, 0.625, 0.8353, 0.0, 0.0, 0.0, 0.0, 0.0, 0.0, 0.0, 0.0, 0.625, 0.75, 0.625, 0.6667, 0.625, 0.6667, 0.625, 0.75, 0.7103, 0.6667, 0.75, 0.6667, 0.75, 0.6667, 0.7103, 0.6667, 0.625, 0.8353, 0.625, 0.75, 0.625, 0.75, 0.625, 0.8406, 0.7103, 0.6667, 0.75, 0.6667, 0.7657, 0.7745, 0.7103, 0.75, 0.625, 0.75, 0.625, 0.6667, 0.625, 0.6667, 0.625, 0.75, 0.7103, 0.6667, 0.75, 0.6667, 0.75, 0.6667, 0.7103, 0.6667, 0.625, 0.8406, 0.625, 0.75, 0.625, 0.75, 0.625, 0.8353, 0.7103, 0.5833, 0.75, 0.5833, 0.75, 0.5833, 0.7103, 0.5833, 0.625, 0.6667, 0.625, 0.5833, 0.625, 0.5833, 0.625, 0.6667, 0.7103, 0.6667, 0.625, 0.6667, 0.625, 0.6667, 0.7103, 0.6667, 0.0, 0.0, 0.0, 0.0, 0.0, 0.0, 0.0, 0.0, 0.625, 0.6667, 0.625, 0.5833, 0.625, 0.5833, 0.625, 0.6667, 0.625, 0.6667, 0.625, 0.5833, 0.625, 0.5833, 0.625, 0.6667, 0.7103, 0.6667, 0.625, 0.6667, 0.625, 0.6667, 0.7203, 0.6667, 0.0, 0.0, 0.0, 0.0, 0.0, 0.0, 0.0, 0.0, 0.7103, 0.5833, 0.75, 0.5833, 0.75, 0.6667, 0.7103, 0.6667, 0.7203, 0.6667, 0.625, 0.6667, 0.625, 0.6667, 0.7103, 0.6667, 0.0, 0.0, 0.0, 0.0, 0.0, 0.0, 0.0, 0.0, 0.7103, 0.5833, 0.75, 0.5833, 0.75, 0.5833, 0.7103, 0.5833, 0.0, 0.0, 0.0, 0.0, 0.0, 0.0, 0.0, 0.0, 0.625, 0.4147, 0.625, 0.375, 0.625, 0.375, 0.625, 0.4147, 0.0, 0.0, 0.0, 0.0, 0.0, 0.0, 0.0, 0.0, 0.625, 0.5833, 0.625, 0.5, 0.625, 0.5, 0.625, 0.5833, 0.7257, 0.5833, 0.625, 0.5833, 0.625, 0.5833, 0.7103, 0.5833, 0.625, 0.4147, 0.625, 0.375, 0.625, 0.375, 0.625, 0.4147, 0.7103, 0.5833, 0.625, 0.5833, 0.625, 0.5833, 0.7257, 0.5833, 0.625, 0.5833, 0.625, 0.5, 0.625, 0.5, 0.625, 0.5833, 0.7103, 0.5, 0.75, 0.5, 0.75, 0.5833, 0.7103, 0.5833, 0.625, 0.5833, 0.625, 0.5, 0.625, 0.5, 0.625, 0.5833, 0.0, 0.0, 0.0, 0.0, 0.0, 0.0, 0.0, 0.0, 0.625, 0.4147, 0.625, 0.375, 0.625, 0.375, 0.625, 0.4147, 0.422, 0.375, 0.4522, 0.375, 0.4522, 0.4147, 0.422, 0.4147, 0.4583, 0.8353, 0.5104, 0.8353, 0.5104, 0.875, 0.4583, 0.875, 0.4583, 0.4147, 0.5104, 0.4147, 0.5104, 0.5, 0.4583, 0.5, 0.408, 0.5833, 0.4152, 0.5833, 0.4152, 0.6667, 0.408, 0.6667, 0.408, 0.5, 0.4152, 0.5, 0.4152, 0.5833, 0.408, 0.5833, 0.408, 0.8353, 0.4152, 0.8353, 0.4152, 0.875, 0.408, 0.875, 0.408, 0.4147, 0.4152, 0.4147, 0.4152, 0.5, 0.408, 0.5, 0.5104, 0.6667, 0.5104, 0.75, 0.4583, 0.75, 0.4522, 0.75, 0.422, 0.75, 0.4152, 0.75, 0.408, 0.75, 0.375, 0.75, 0.375, 0.6667, 0.408, 0.6667, 0.4152, 0.6667, 0.422, 0.6667, 0.4152, 0.5833, 0.422, 0.5833, 0.422, 0.6667, 0.4152, 0.6667, 0.4152, 0.5, 0.422, 0.5, 0.422, 0.5833, 0.4152, 0.5833, 0.4152, 0.8353, 0.422, 0.8353, 0.422, 0.875, 0.4152, 0.875, 0.4152, 0.4147, 0.422, 0.4147, 0.422, 0.5, 0.4152, 0.5, 0.5195, 0.375, 0.5575, 0.375, 0.5575, 0.4147, 0.524, 0.4147, 0.422, 0.8353, 0.4522, 0.8353, 0.4522, 0.875, 0.422, 0.875, 0.422, 0.4147, 0.4522, 0.4147, 0.4543, 0.5, 0.422, 0.5, 0.5575, 0.375, 0.5978, 0.375, 0.5944, 0.4147, 0.5575, 0.4147, 0.5195, 0.75, 0.5575, 0.75, 0.5871, 0.75, 0.5944, 0.8353, 0.5195, 0.8353, 0.375, 0.4147, 0.408, 0.4147, 0.408, 0.5, 0.375, 0.5, 0.375, 0.8353, 0.408, 0.8353, 0.408, 0.875, 0.375, 0.875, 0.375, 0.5, 0.408, 0.5, 0.408, 0.5833, 0.375, 0.5833, 0.375, 0.5833, 0.408, 0.5833, 0.408, 0.6667, 0.375, 0.6667, 0.5575, 0.5833, 0.5871, 0.5833, 0.5871, 0.6667, 0.5575, 0.6667, 0.5575, 0.5, 0.5871, 0.5, 0.5871, 0.5833, 0.5575, 0.5833, 0.375, 0.375, 0.408, 0.375, 0.408, 0.4147, 0.375, 0.4147, 0.5575, 0.4147, 0.5944, 0.4147, 0.5871, 0.5, 0.5575, 0.5, 0.5575, 0.6667, 0.5871, 0.6667, 0.5871, 0.75, 0.5575, 0.75, 0.5336, 0.6667, 0.5575, 0.6667, 0.5575, 0.75, 0.5195, 0.75, 0.524, 0.4147, 0.5575, 0.4147, 0.5575, 0.5, 0.5336, 0.5, 0.422, 0.75, 0.4522, 0.75, 0.4522, 0.8353, 0.422, 0.8353, 0.5336, 0.5, 0.5575, 0.5, 0.5575, 0.5833, 0.5336, 0.5833, 0.5336, 0.5833, 0.5575, 0.5833, 0.5575, 0.6667, 0.5336, 0.6667, 0.5195, 0.8353, 0.5944, 0.8353, 0.5978, 0.875, 0.5195, 0.875, 0.4152, 0.375, 0.422, 0.375, 0.422, 0.4147, 0.4152, 0.4147, 0.4152, 0.75, 0.422, 0.75, 0.422, 0.8353, 0.4152, 0.8353, 0.408, 0.375, 0.4152, 0.375, 0.4152, 0.4147, 0.408, 0.4147, 0.408, 0.75, 0.4152, 0.75, 0.4152, 0.8353, 0.408, 0.8353, 0.4583, 0.375, 0.5104, 0.375, 0.5104, 0.4147, 0.4583, 0.4147, 0.4583, 0.75, 0.5104, 0.75, 0.5104, 0.8353, 0.4583, 0.8353, 0.625, 0.5, 0.625, 0.4147, 0.625, 0.4147, 0.625, 0.5, 0.625, 0.5, 0.7103, 0.5, 0.7103, 0.5833, 0.625, 0.5833, 0.75, 0.5833, 0.7103, 0.5833, 0.7257, 0.5833, 0.75, 0.5833, 0.625, 0.5, 0.625, 0.4147, 0.625, 0.4147, 0.625, 0.5, 0.75, 0.5833, 0.7257, 0.5833, 0.7103, 0.5833, 0.75, 0.5833, 0.625, 0.5, 0.625, 0.4147, 0.625, 0.4147, 0.625, 0.5, 0.625, 0.5833, 0.7103, 0.5833, 0.7103, 0.5833, 0.625, 0.5833, 0.75, 0.6667, 0.7203, 0.6667, 0.7103, 0.6667, 0.75, 0.6667, 0.625, 0.5833, 0.7103, 0.5833, 0.7103, 0.6667, 0.625, 0.6667, 0.75, 0.6667, 0.7103, 0.6667, 0.7203, 0.6667, 0.75, 0.6667, 0.75, 0.6667, 0.7103, 0.6667, 0.7103, 0.6667, 0.75, 0.6667, 0.625, 0.5833, 0.7103, 0.5833, 0.7103, 0.5833, 0.625, 0.5833, 0.625, 0.875, 0.625, 0.8406, 0.625, 0.8353, 0.625, 0.875, 0.625, 0.6667, 0.7103, 0.6667, 0.7103, 0.6667, 0.625, 0.6667, 0.625, 0.6667, 0.7103, 0.6667, 0.7103, 0.75, 0.625, 0.75, 0.625, 0.875, 0.625, 0.8353, 0.625, 0.8406, 0.625, 0.875, 0.625, 0.6667, 0.7103, 0.6667, 0.7103, 0.6667, 0.625, 0.6667, 0.625, 0.875, 0.625, 0.8353, 0.625, 0.8353, 0.625, 0.875, 0.625, 0.6667, 0.7103, 0.6667, 0.7103, 0.6667, 0.625, 0.6667, 0.2743, 0.5833, 0.2577, 0.5833, 0.2577, 0.5833, 0.2743, 0.5833, 0.25, 0.5833, 0.2897, 0.5833, 0.2577, 0.5833, 0.25, 0.5833, 0.375, 0.6667, 0.2897, 0.6667, 0.2897, 0.6667, 0.375, 0.6667, 0.375, 0.6667, 0.2897, 0.6667, 0.2577, 0.6667, 0.2743, 0.6667, 0.25, 0.6667, 0.2577, 0.6667, 0.2577, 0.6667, 0.25, 0.6667, 0.25, 0.5833, 0.2577, 0.5833, 0.2577, 0.6667, 0.25, 0.6667, 0.25, 0.5833, 0.2897, 0.5833, 0.2897, 0.5833, 0.25, 0.5833, 0.25, 0.5833, 0.2897, 0.5833, 0.2897, 0.5833, 0.25, 0.5833, 0.375, 0.6667, 0.2897, 0.6667, 0.2897, 0.6667, 0.375, 0.6667, 0.25, 0.5833, 0.2897, 0.5833, 0.2897, 0.5833, 0.25, 0.5833, 0.25, 0.5833, 0.2897, 0.5833, 0.2897, 0.5833, 0.25, 0.5833, 0.375, 0.6667, 0.2897, 0.6667, 0.2897, 0.6667, 0.375, 0.6667, 0.25, 0.5833, 0.2897, 0.5833, 0.2897, 0.5833, 0.25, 0.5833, 0.375, 0.6667, 0.2897, 0.6667, 0.2897, 0.6667, 0.375, 0.6667, 0.375, 0.6667, 0.2897, 0.6667, 0.2897, 0.6667, 0.375, 0.6667, 0.375, 0.6667, 0.2897, 0.6667, 0.2897, 0.6667, 0.375, 0.6667, 0.25, 0.5833, 0.2897, 0.5833, 0.2897, 0.5833, 0.25, 0.5833, 0.25, 0.5, 0.2897, 0.5, 0.2897, 0.5833, 0.25, 0.5833, 0.625, 0.5833, 0.7103, 0.5833, 0.7103, 0.5833, 0.625, 0.5833, 0.75, 0.5833, 0.7103, 0.5833, 0.7103, 0.5833, 0.75, 0.5833, 0.5871, 0.75, 0.625, 0.75, 0.625, 0.8353, 0.5944, 0.8353, 0.4522, 0.75, 0.4583, 0.75, 0.4583, 0.8353, 0.4522, 0.8353, 0.5104, 0.75, 0.5195, 0.75, 0.5195, 0.8353, 0.5104, 0.8353, 0.5978, 0.375, 0.625, 0.375, 0.625, 0.4147, 0.5944, 0.4147, 0.25, 0.6667, 0.2897, 0.6667, 0.2897, 0.75, 0.25, 0.75, 0.4522, 0.375, 0.4583, 0.375, 0.4583, 0.4147, 0.4522, 0.4147, 0.5104, 0.375, 0.5195, 0.375, 0.524, 0.4147, 0.5104, 0.4147, 0.375, 0.6667, 0.375, 0.6667, 0.375, 0.6667, 0.375, 0.6667, 0.375, 0.5833, 0.375, 0.6667, 0.375, 0.6667, 0.375, 0.5833, 0.375, 0.5833, 0.375, 0.5833, 0.375, 0.5833, 0.375, 0.5833, 0.375, 0.6667, 0.375, 0.5833, 0.375, 0.5833, 0.375, 0.6667, 0.422, 0.5833, 0.5104, 0.5833, 0.5104, 0.6667, 0.422, 0.6667])
me_cube.materials.append(mat_white)
me_cube.materials.append(mat_black)
me_cube.materials.append(mat_blue)
me_cube.materials.append(None)
me_cube.use_remesh_preserve_volume = False
me_cube.use_remesh_preserve_attributes = False
me_cube.use_mirror_vertex_groups = False
me_cube.update()

# ---- objects
ob_white = bpy.data.objects.new('White', me_cube)

# ---- transforms, parenting, visibility, modifiers, constraints
ob_white.location = (0.0, 0.0, 11.61)
ob_white.lock_rotations_4d = False
ob_white.empty_display_type = 'ARROWS'
ob_white.lineart.crease_threshold = 0.0
_m = ob_white.modifiers.new('Mirror', 'MIRROR')

# ---- collection membership
col_collection.objects.link(ob_white)

# ---- scene / render settings (as saved in the file)
scene.frame_start = 1; scene.frame_end = 250; scene.frame_set(1)
scene.render.engine = 'BLENDER_EEVEE_NEXT'
scene.cycles.use_denoising = False
scene.cycles.samples = 128
scene.cycles.sampling_pattern = 'TABULATED_SOBOL'
scene.cycles.use_adaptive_sampling = False
scene.cycles.use_light_tree = False
scene.view_settings.view_transform = 'Filmic'
bpy.context.view_layer.update()

# ---- added for rendering (the .blend has no active camera and no usable light): camera, sun
cam_auto = bpy.data.cameras.new('AutoCamera')
cam_auto.lens = 50.0
cam_auto.sensor_width = 36.0
cam_auto.clip_end = 1000.0
ob_auto_camera = bpy.data.objects.new('AutoCamera', cam_auto)
scene.collection.objects.link(ob_auto_camera)
ob_auto_camera.location = (17.6445, -21.8298, 20.7998)
ob_auto_camera.rotation_euler = (1.09748, -7.21219e-08, 0.694738)
scene.camera = ob_auto_camera
light_auto_sun = bpy.data.lights.new('AutoSun', 'SUN')
light_auto_sun.energy = 3.0
light_auto_sun.angle = 0.0523599
ob_auto_sun = bpy.data.objects.new('AutoSun', light_auto_sun)
scene.collection.objects.link(ob_auto_sun)
ob_auto_sun.rotation_euler = (0.872665, 0.174533, 0.523599)
bpy.context.view_layer.update()
